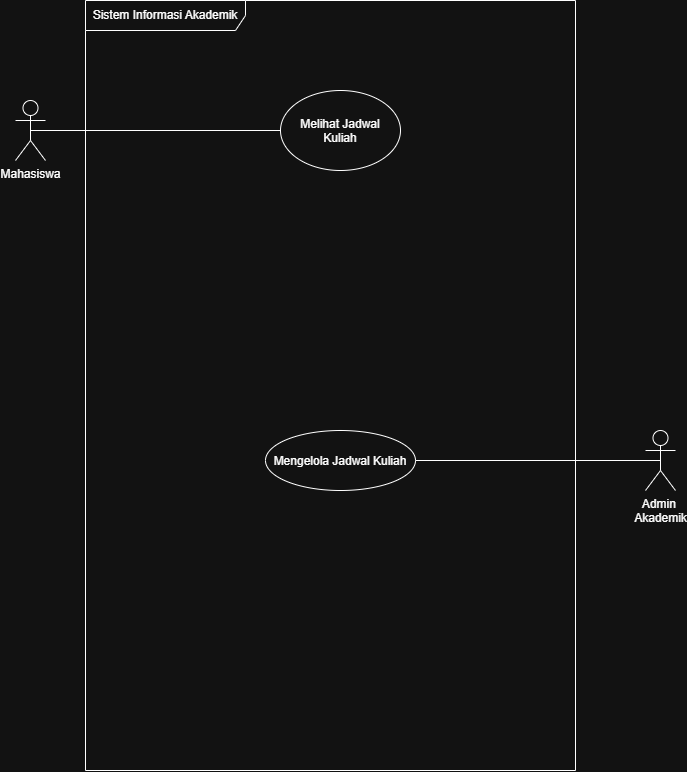

The diagram above was exported from draw.io. Its source (the exported page's mxGraphModel, read from the mxfile embedded in the PNG):
<mxGraphModel dx="691" dy="825" grid="1" gridSize="10" guides="1" tooltips="1" connect="1" arrows="1" fold="1" page="1" pageScale="1" pageWidth="850" pageHeight="1100" math="0" shadow="0">
  <root>
    <mxCell id="0" />
    <mxCell id="1" parent="0" />
    <mxCell id="MSFwb0EsraM9erjrj4wn-9" parent="1" style="shape=umlFrame;whiteSpace=wrap;html=1;pointerEvents=0;recursiveResize=0;container=1;collapsible=0;width=160;" value="Sistem Informasi Akademik" vertex="1">
      <mxGeometry height="770" width="490" x="170" y="10" as="geometry" />
    </mxCell>
    <mxCell id="TVS9ixGo4rPv4xCS-3K9-2" parent="MSFwb0EsraM9erjrj4wn-9" style="ellipse;whiteSpace=wrap;html=1;shapeInside=1;" value="Melihat&amp;nbsp;&lt;span style=&quot;text-decoration-line: inherit; background-color: transparent; color: light-dark(rgb(0, 0, 0), rgb(255, 255, 255));&quot;&gt;Jadwal Kuliah&lt;/span&gt;" vertex="1">
      <mxGeometry height="80" width="120" x="195" y="90" as="geometry" />
    </mxCell>
    <mxCell id="MSFwb0EsraM9erjrj4wn-4" parent="MSFwb0EsraM9erjrj4wn-9" style="ellipse;" value="Mengelola Jadwal Kuliah" vertex="1">
      <mxGeometry height="60" width="150" x="180" y="430" as="geometry" />
    </mxCell>
    <mxCell id="TVS9ixGo4rPv4xCS-3K9-1" edge="1" parent="1" source="MSFwb0EsraM9erjrj4wn-1" style="rounded=0;orthogonalLoop=1;jettySize=auto;html=1;exitX=0.5;exitY=0.5;exitDx=0;exitDy=0;exitPerimeter=0;entryX=0;entryY=0.5;entryDx=0;entryDy=0;endArrow=none;endFill=0;">
      <mxGeometry relative="1" as="geometry">
        <mxPoint x="365" y="140" as="targetPoint" />
      </mxGeometry>
    </mxCell>
    <mxCell id="MSFwb0EsraM9erjrj4wn-1" parent="1" style="shape=umlActor;verticalLabelPosition=bottom;verticalAlign=top;html=1;" value="Mahasiswa" vertex="1">
      <mxGeometry height="60" width="30" x="100" y="110" as="geometry" />
    </mxCell>
    <mxCell id="TVS9ixGo4rPv4xCS-3K9-5" edge="1" parent="1" source="TVS9ixGo4rPv4xCS-3K9-4" style="rounded=0;orthogonalLoop=1;jettySize=auto;html=1;exitX=0.5;exitY=0.5;exitDx=0;exitDy=0;exitPerimeter=0;entryX=1;entryY=0.5;entryDx=0;entryDy=0;endArrow=none;endFill=0;" target="MSFwb0EsraM9erjrj4wn-4">
      <mxGeometry relative="1" as="geometry" />
    </mxCell>
    <mxCell id="TVS9ixGo4rPv4xCS-3K9-4" parent="1" style="shape=umlActor;verticalLabelPosition=bottom;verticalAlign=top;html=1;" value="Admin&amp;nbsp;&lt;div&gt;Akademik&lt;/div&gt;" vertex="1">
      <mxGeometry height="60" width="30" x="730" y="440" as="geometry" />
    </mxCell>
  </root>
</mxGraphModel>